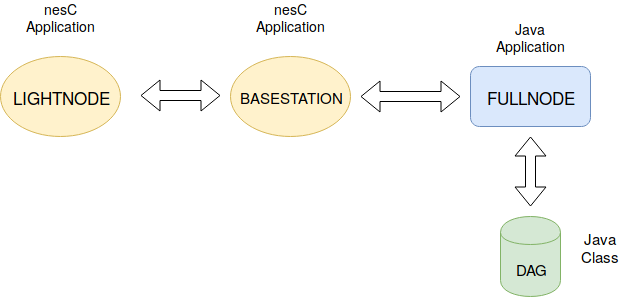

The diagram above was exported from draw.io. Its source (the exported page's mxGraphModel, read from the mxfile embedded in the PNG):
<mxGraphModel dx="761" dy="431" grid="1" gridSize="10" guides="1" tooltips="1" connect="1" arrows="1" fold="1" page="1" pageScale="1" pageWidth="827" pageHeight="1169" math="0" shadow="0">
  <root>
    <mxCell id="0" />
    <mxCell id="1" parent="0" />
    <mxCell id="x_sP4Ha3KesloEMEGCUH-1" value="&lt;font style=&quot;font-size: 17px&quot;&gt;LIGHTNODE&lt;/font&gt;" style="ellipse;whiteSpace=wrap;html=1;fillColor=#fff2cc;strokeColor=#d6b656;" vertex="1" parent="1">
      <mxGeometry x="20" y="200" width="120" height="80" as="geometry" />
    </mxCell>
    <mxCell id="x_sP4Ha3KesloEMEGCUH-2" value="&lt;font style=&quot;font-size: 15px&quot;&gt;BASESTATION&lt;/font&gt;" style="ellipse;whiteSpace=wrap;html=1;fillColor=#fff2cc;strokeColor=#d6b656;" vertex="1" parent="1">
      <mxGeometry x="250" y="200" width="120" height="80" as="geometry" />
    </mxCell>
    <mxCell id="x_sP4Ha3KesloEMEGCUH-3" value="&lt;font style=&quot;font-size: 15px&quot;&gt;DAG&lt;/font&gt;" style="shape=cylinder;whiteSpace=wrap;html=1;boundedLbl=1;backgroundOutline=1;fillColor=#d5e8d4;strokeColor=#82b366;" vertex="1" parent="1">
      <mxGeometry x="520" y="360" width="60" height="80" as="geometry" />
    </mxCell>
    <mxCell id="x_sP4Ha3KesloEMEGCUH-4" value="&lt;font style=&quot;font-size: 17px&quot;&gt;FULLNODE&lt;/font&gt;" style="rounded=1;whiteSpace=wrap;html=1;fillColor=#dae8fc;strokeColor=#6c8ebf;" vertex="1" parent="1">
      <mxGeometry x="490" y="210" width="120" height="60" as="geometry" />
    </mxCell>
    <mxCell id="x_sP4Ha3KesloEMEGCUH-5" value="" style="shape=flexArrow;endArrow=classic;startArrow=classic;html=1;" edge="1" parent="1">
      <mxGeometry width="50" height="50" relative="1" as="geometry">
        <mxPoint x="160" y="239" as="sourcePoint" />
        <mxPoint x="240" y="239" as="targetPoint" />
      </mxGeometry>
    </mxCell>
    <mxCell id="x_sP4Ha3KesloEMEGCUH-6" value="" style="shape=flexArrow;endArrow=classic;startArrow=classic;html=1;" edge="1" parent="1">
      <mxGeometry width="50" height="50" relative="1" as="geometry">
        <mxPoint x="380" y="240" as="sourcePoint" />
        <mxPoint x="480" y="240" as="targetPoint" />
      </mxGeometry>
    </mxCell>
    <mxCell id="x_sP4Ha3KesloEMEGCUH-7" value="" style="shape=flexArrow;endArrow=classic;startArrow=classic;html=1;" edge="1" parent="1">
      <mxGeometry width="50" height="50" relative="1" as="geometry">
        <mxPoint x="550" y="350" as="sourcePoint" />
        <mxPoint x="550" y="280" as="targetPoint" />
      </mxGeometry>
    </mxCell>
    <mxCell id="x_sP4Ha3KesloEMEGCUH-8" value="&lt;font style=&quot;font-size: 14px&quot;&gt;nesC Application&lt;/font&gt;" style="text;html=1;strokeColor=none;fillColor=none;align=center;verticalAlign=middle;whiteSpace=wrap;rounded=0;strokeWidth=2;" vertex="1" parent="1">
      <mxGeometry x="60" y="150" width="40" height="20" as="geometry" />
    </mxCell>
    <mxCell id="x_sP4Ha3KesloEMEGCUH-10" value="&lt;font style=&quot;font-size: 14px&quot;&gt;nesC Application&lt;/font&gt;" style="text;html=1;strokeColor=none;fillColor=none;align=center;verticalAlign=middle;whiteSpace=wrap;rounded=0;strokeWidth=2;" vertex="1" parent="1">
      <mxGeometry x="290" y="150" width="40" height="20" as="geometry" />
    </mxCell>
    <mxCell id="x_sP4Ha3KesloEMEGCUH-11" value="&lt;font style=&quot;font-size: 14px&quot;&gt;Java Application&lt;/font&gt;" style="text;html=1;strokeColor=none;fillColor=none;align=center;verticalAlign=middle;whiteSpace=wrap;rounded=0;strokeWidth=2;" vertex="1" parent="1">
      <mxGeometry x="530" y="170" width="40" height="20" as="geometry" />
    </mxCell>
    <mxCell id="x_sP4Ha3KesloEMEGCUH-12" style="edgeStyle=orthogonalEdgeStyle;rounded=0;orthogonalLoop=1;jettySize=auto;html=1;exitX=0.5;exitY=1;exitDx=0;exitDy=0;" edge="1" parent="1" source="x_sP4Ha3KesloEMEGCUH-11" target="x_sP4Ha3KesloEMEGCUH-11">
      <mxGeometry relative="1" as="geometry" />
    </mxCell>
    <mxCell id="x_sP4Ha3KesloEMEGCUH-15" style="edgeStyle=orthogonalEdgeStyle;rounded=0;orthogonalLoop=1;jettySize=auto;html=1;exitX=0.5;exitY=1;exitDx=0;exitDy=0;" edge="1" parent="1" source="x_sP4Ha3KesloEMEGCUH-11" target="x_sP4Ha3KesloEMEGCUH-11">
      <mxGeometry relative="1" as="geometry" />
    </mxCell>
    <mxCell id="x_sP4Ha3KesloEMEGCUH-16" value="&lt;div style=&quot;font-size: 15px;&quot;&gt;Java &lt;br style=&quot;font-size: 15px;&quot;&gt;&lt;/div&gt;&lt;div style=&quot;font-size: 15px;&quot;&gt;Class&lt;br style=&quot;font-size: 15px;&quot;&gt;&lt;/div&gt;" style="text;html=1;strokeColor=none;fillColor=none;align=center;verticalAlign=middle;whiteSpace=wrap;rounded=0;strokeWidth=2;fontSize=15;" vertex="1" parent="1">
      <mxGeometry x="600" y="380" width="40" height="20" as="geometry" />
    </mxCell>
  </root>
</mxGraphModel>